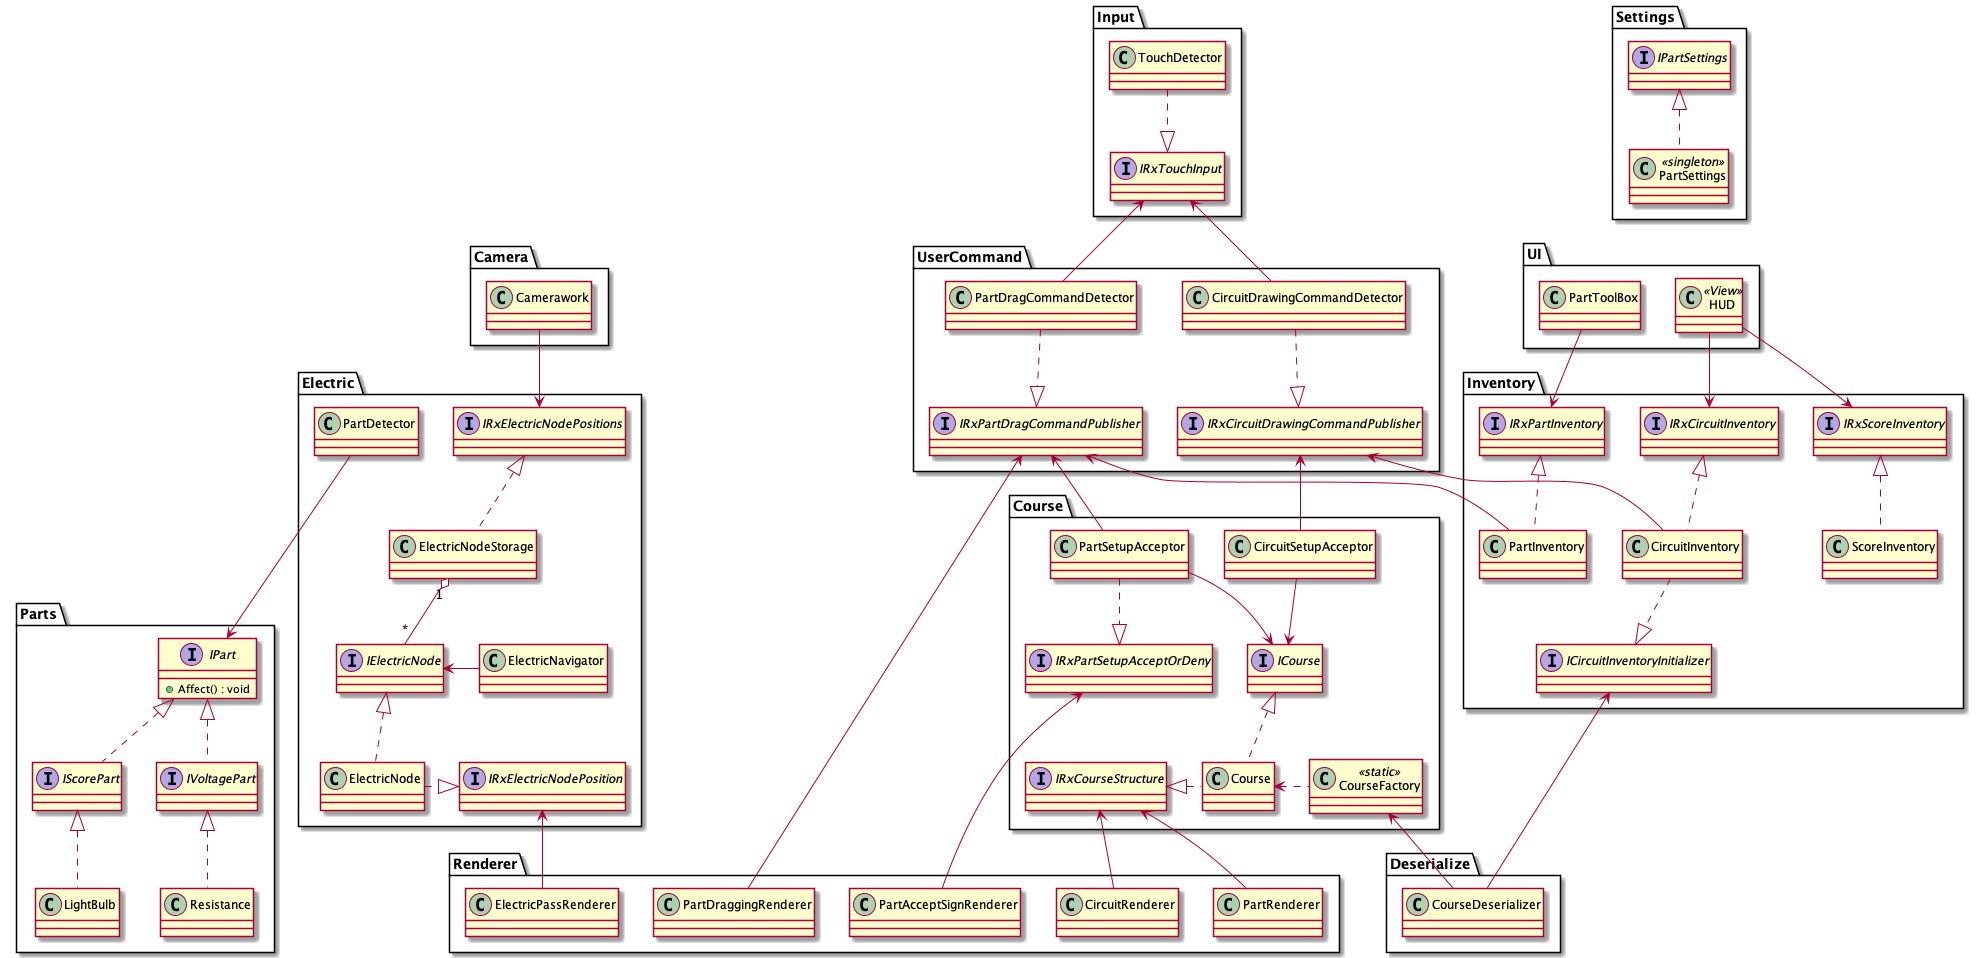

The diagram above was rendered by PlantUML. Its source (embedded in the PNG):
@startuml ElSchema

namespace UI {
    class HUD <<View>>
    HUD --> Inventory.IRxCircuitInventory
    HUD --> Inventory.IRxScoreInventory

    class PartToolBox
    PartToolBox --> Inventory.IRxPartInventory
}

namespace Inventory {
    ' 所持している電気回路部品の個数を管理する
    class PartInventory
    interface IRxPartInventory
    IRxPartInventory <|.. PartInventory
    UserCommand.IRxPartDragCommandPublisher <-- PartInventory
    ' 所持している導線の長さを管理する
    class CircuitInventory
    interface IRxCircuitInventory
    IRxCircuitInventory <|.. CircuitInventory
    interface ICircuitInventoryInitializer
    CircuitInventory ..|> ICircuitInventoryInitializer
    UserCommand.IRxCircuitDrawingCommandPublisher <-- CircuitInventory
    ' 所持しているスコアを管理する
    class ScoreInventory
    interface IRxScoreInventory
    IRxScoreInventory <|.. ScoreInventory
}

namespace Course {
    ' コースそのもの
    class Course
    interface ICourse
    ' コースの構造（どこに何があるかなど）の変化を配信する
    interface IRxCourseStructure
    ICourse <|.. Course
    IRxCourseStructure <|. Course

    class CourseFactory<<static>>
    CourseFactory .left> Course

    ' 電気回路部品の設置可否を判断する
    class PartSetupAcceptor
    UserCommand.IRxPartDragCommandPublisher <-- PartSetupAcceptor
    ' 受け付けた部品配置承認依頼の承認・否認を配信する
    interface IRxPartSetupAcceptOrDeny
    PartSetupAcceptor ..|> IRxPartSetupAcceptOrDeny
    PartSetupAcceptor --> ICourse

    ' 導線の設置可否を判断する
    class CircuitSetupAcceptor
    UserCommand.IRxCircuitDrawingCommandPublisher <-- CircuitSetupAcceptor
    CircuitSetupAcceptor --> ICourse
}

namespace Deserialize {
    ' コースデータを読み込んで解釈する
    class CourseDeserializer
    Inventory.ICircuitInventoryInitializer <-- CourseDeserializer
    Course.CourseFactory <-- CourseDeserializer
}

namespace Settings {
    ' Partのマスターデータを設定する
    class PartSettings<<singleton>>
    interface IPartSettings
    IPartSettings <|.. PartSettings
}

namespace UserCommand {
    ' ユーザーが部品をドラッグしていることを検知する
    interface IRxPartDragCommandPublisher
    class PartDragCommandDetector
    PartDragCommandDetector ..|> IRxPartDragCommandPublisher
    Input.IRxTouchInput <-- PartDragCommandDetector

    ' ユーザーが導線を描画していることを検知する
    interface IRxCircuitDrawingCommandPublisher
    class CircuitDrawingCommandDetector
    CircuitDrawingCommandDetector ..|> IRxCircuitDrawingCommandPublisher
    Input.IRxTouchInput <-- CircuitDrawingCommandDetector
}

' 電気回路図の部品
namespace Parts {
    interface IPart {
        +Affect() : void
    }
    ' 電気が到達するとスコアに影響を与える
    interface IScorePart{

    }
    ' 電気が到達すると電圧に影響を与える
    interface IVoltagePart {

    }

    IPart <|.. IScorePart
    IPart <|.. IVoltagePart

    ' 抵抗
    class Resistance
    ' 電球
    class LightBulb

    IVoltagePart <|.. Resistance
    IScorePart <|.. LightBulb
}

namespace Electric {
    ' 電気の先頭
    class ElectricNode
    interface IElectricNode
    interface IRxElectricNodePosition
    IElectricNode <|.. ElectricNode
    ElectricNode .|> IRxElectricNodePosition
    ' 電気が進む先を決定する
    class ElectricNavigator
    IElectricNode <- ElectricNavigator
    ' 電気が何らかの部品に到達したことを検知する
    class PartDetector
    ' 画面上に存在する電気ノードを保持する
    class ElectricNodeStorage
    interface IRxElectricNodePositions
    IRxElectricNodePositions <|.. ElectricNodeStorage
    ElectricNodeStorage "1" o-- "*" IElectricNode

    PartDetector ---> Parts.IPart
}

namespace Camera {
    class Camerawork
    Camerawork --> Electric.IRxElectricNodePositions
}

namespace Input {
    ' タッチ入力を検知する
    interface IRxTouchInput
    class TouchDetector 
    TouchDetector ..|> IRxTouchInput
}


namespace Renderer {
    ' 導線と電気回路部品のレンダラー
    class CircuitRenderer
    class PartRenderer
    Course.IRxCourseStructure <-- CircuitRenderer
    Course.IRxCourseStructure <-- PartRenderer
    ' 電気の軌跡のレンダラー
    class ElectricPassRenderer
    Electric.IRxElectricNodePosition <-- ElectricPassRenderer
    ' 部品配置プレビューサインのレンダラー
    class PartAcceptSignRenderer
    Course.IRxPartSetupAcceptOrDeny <-- PartAcceptSignRenderer
    ' ドラッグ中の軌跡を描画するレンダラー
    class PartDraggingRenderer
    UserCommand.IRxPartDragCommandPublisher <-- PartDraggingRenderer
}

@enduml